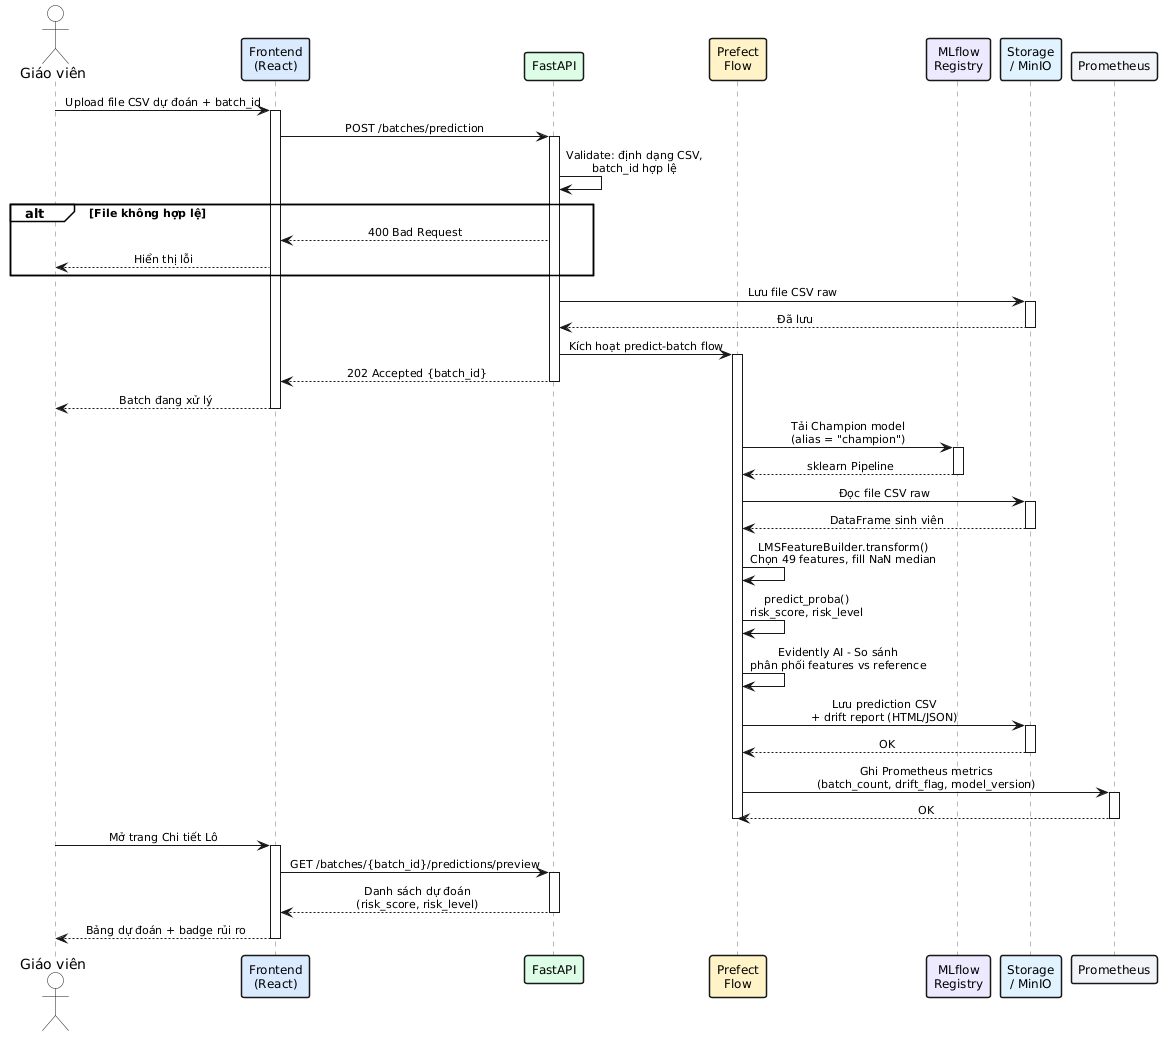

The diagram above was rendered by PlantUML. Its source (embedded in the PNG):
@startuml
<style>
sequenceDiagram { BackgroundColor white }
participant { FontSize 12 }
arrow { FontSize 11 }
</style>
skinparam defaultFontName Arial
skinparam sequenceMessageAlign center
skinparam responseMessageBelowArrow true
skinparam backgroundColor white
skinparam sequenceLifeLineBorderColor #6B7280
skinparam ParticipantBorderThickness 1.5



actor "Giáo viên" as GV
participant "Frontend\n(React)" as FE #DBEAFE
participant "FastAPI" as API #DCFCE7
participant "Prefect\nFlow" as PF #FEF3C7
participant "MLflow\nRegistry" as ML #EDE9FE
participant "Storage\n/ MinIO" as ST #E0F2FE
participant "Prometheus" as PR #F1F5F9

GV -> FE : Upload file CSV dự đoán + batch_id
activate FE

FE -> API : POST /batches/prediction
activate API

API -> API : Validate: định dạng CSV,\nbatch_id hợp lệ

alt File không hợp lệ
    API --> FE : 400 Bad Request
    FE --> GV : Hiển thị lỗi
end

API -> ST : Lưu file CSV raw
activate ST
ST --> API : Đã lưu
deactivate ST

API -> PF : Kích hoạt predict-batch flow
activate PF

API --> FE : 202 Accepted {batch_id}
deactivate API
FE --> GV : Batch đang xử lý
deactivate FE

PF -> ML : Tải Champion model\n(alias = "champion")
activate ML
ML --> PF : sklearn Pipeline
deactivate ML

PF -> ST : Đọc file CSV raw
activate ST
ST --> PF : DataFrame sinh viên
deactivate ST

PF -> PF : LMSFeatureBuilder.transform()\nChọn 49 features, fill NaN median

PF -> PF : predict_proba()\nrisk_score, risk_level

PF -> PF : Evidently AI - So sánh\nphân phối features vs reference

PF -> ST : Lưu prediction CSV\n+ drift report (HTML/JSON)
activate ST
ST --> PF : OK
deactivate ST

PF -> PR : Ghi Prometheus metrics\n(batch_count, drift_flag, model_version)
activate PR
PR --> PF : OK
deactivate PR

deactivate PF

GV -> FE : Mở trang Chi tiết Lô
activate FE
FE -> API : GET /batches/{batch_id}/predictions/preview
activate API
API --> FE : Danh sách dự đoán\n(risk_score, risk_level)
deactivate API
FE --> GV : Bảng dự đoán + badge rủi ro
deactivate FE
@enduml